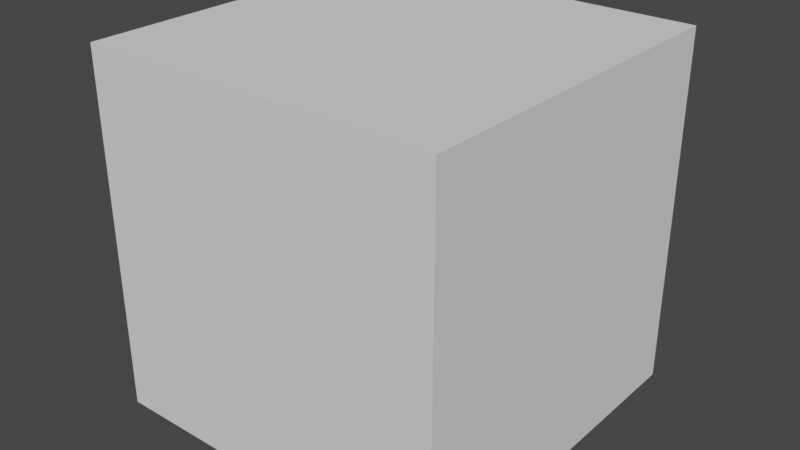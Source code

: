 # Source: Voxel_Full.blend  (saved by Blender 4.0.36; exported with 4.5.12 LTS)
import bpy
from mathutils import Matrix  # noqa: F401  (used for matrix-valued properties, if any)

bpy.ops.wm.read_factory_settings(use_empty=True)
scene = bpy.context.scene
scene.name = 'Scene'

# ---- collections
col_collection = bpy.data.collections.new('Collection'); scene.collection.children.link(col_collection)

# ---- world
world_world = bpy.data.worlds.new('World'); scene.world = world_world
world_world.use_nodes = True; world_world.node_tree.nodes.clear()
_N = world_world.node_tree.nodes; _L = world_world.node_tree.links
n0 = _N.new('ShaderNodeOutputWorld'); n0.name = 'World Output'; n0.location = (300, 300)
n1 = _N.new('ShaderNodeBackground'); n1.name = 'Background'; n1.location = (10, 300)
n1.inputs[0].default_value = (0.05088, 0.05088, 0.05088, 1.0)
_L.new(n1.outputs[0], n0.inputs[0])
n0.is_active_output = True
world_world.color = (0.05088, 0.05088, 0.05088)
world_world.use_sun_shadow = False
world_world.sun_shadow_jitter_overblur = 0.0

# ---- meshes
me_cube = bpy.data.meshes.new('Cube')
me_cube.from_pydata([(-0.5, -0.5, -1.0), (-0.5, -0.5, 0.0), (-0.5, 0.5, -1.0), (-0.5, 0.5, 0.0), (0.5, -0.5, -1.0), (0.5, -0.5, 0.0), (0.5, 0.5, -1.0), (0.5, 0.5, 0.0)], [], [(0, 1, 3, 2), (2, 3, 7, 6), (6, 7, 5, 4), (4, 5, 1, 0), (2, 6, 4, 0), (7, 3, 1, 5)])
_uv = me_cube.uv_layers.new(name='UVMap')
_uv.uv.foreach_set('vector', [0.0001001, 0.0001001, 0.9999, 0.0001, 0.9999, 0.9999, 0.0001001, 0.9999, 0.0001001, 0.0001001, 0.9999, 0.0001, 0.9999, 0.9999, 0.0001001, 0.9999, 9.997e-05, 0.0001001, 0.9999, 0.0001, 0.9999, 0.9999, 0.0001, 0.9999, 9.997e-05, 0.0001001, 0.9999, 0.0001, 0.9999, 0.9999, 0.0001, 0.9999, 9.995e-05, 0.0001002, 0.9999, 0.0001, 0.9999, 0.9999, 0.0001001, 0.9999, 0.9999, 0.9999, 9.995e-05, 0.9999, 9.995e-05, 0.0001, 0.9999, 9.995e-05])
me_cube.update()

# ---- objects
ob_cube = bpy.data.objects.new('Cube', me_cube)

# ---- transforms, parenting, visibility, modifiers, constraints
ob_cube.location = (0.0, 0.0, 0.0)

# ---- collection membership
col_collection.objects.link(ob_cube)

# ---- scene / render settings (as saved in the file)
scene.frame_start = 0; scene.frame_end = 239; scene.frame_set(0)
scene.render.engine = 'BLENDER_EEVEE_NEXT'
scene.render.filter_size = 1.25
scene.render.simplify_subdivision = 0
scene.cycles.sampling_pattern = 'TABULATED_SOBOL'
scene.eevee.taa_render_samples = 16
scene.eevee.use_gtao = True
scene.eevee.use_raytracing = True
scene.view_settings.view_transform = 'Filmic'
bpy.context.view_layer.update()

# ---- added for rendering (the .blend has no active camera and no usable light): camera, sun
cam_auto = bpy.data.cameras.new('AutoCamera')
cam_auto.lens = 50.0
cam_auto.sensor_width = 36.0
cam_auto.clip_end = 1000.0
ob_auto_camera = bpy.data.objects.new('AutoCamera', cam_auto)
scene.collection.objects.link(ob_auto_camera)
ob_auto_camera.location = (1.60254, -1.92304, 0.782029)
ob_auto_camera.rotation_euler = (1.09748, -7.21219e-08, 0.694738)
scene.camera = ob_auto_camera
light_auto_sun = bpy.data.lights.new('AutoSun', 'SUN')
light_auto_sun.energy = 3.0
light_auto_sun.angle = 0.0523599
ob_auto_sun = bpy.data.objects.new('AutoSun', light_auto_sun)
scene.collection.objects.link(ob_auto_sun)
ob_auto_sun.rotation_euler = (0.872665, 0.174533, 0.523599)
bpy.context.view_layer.update()
